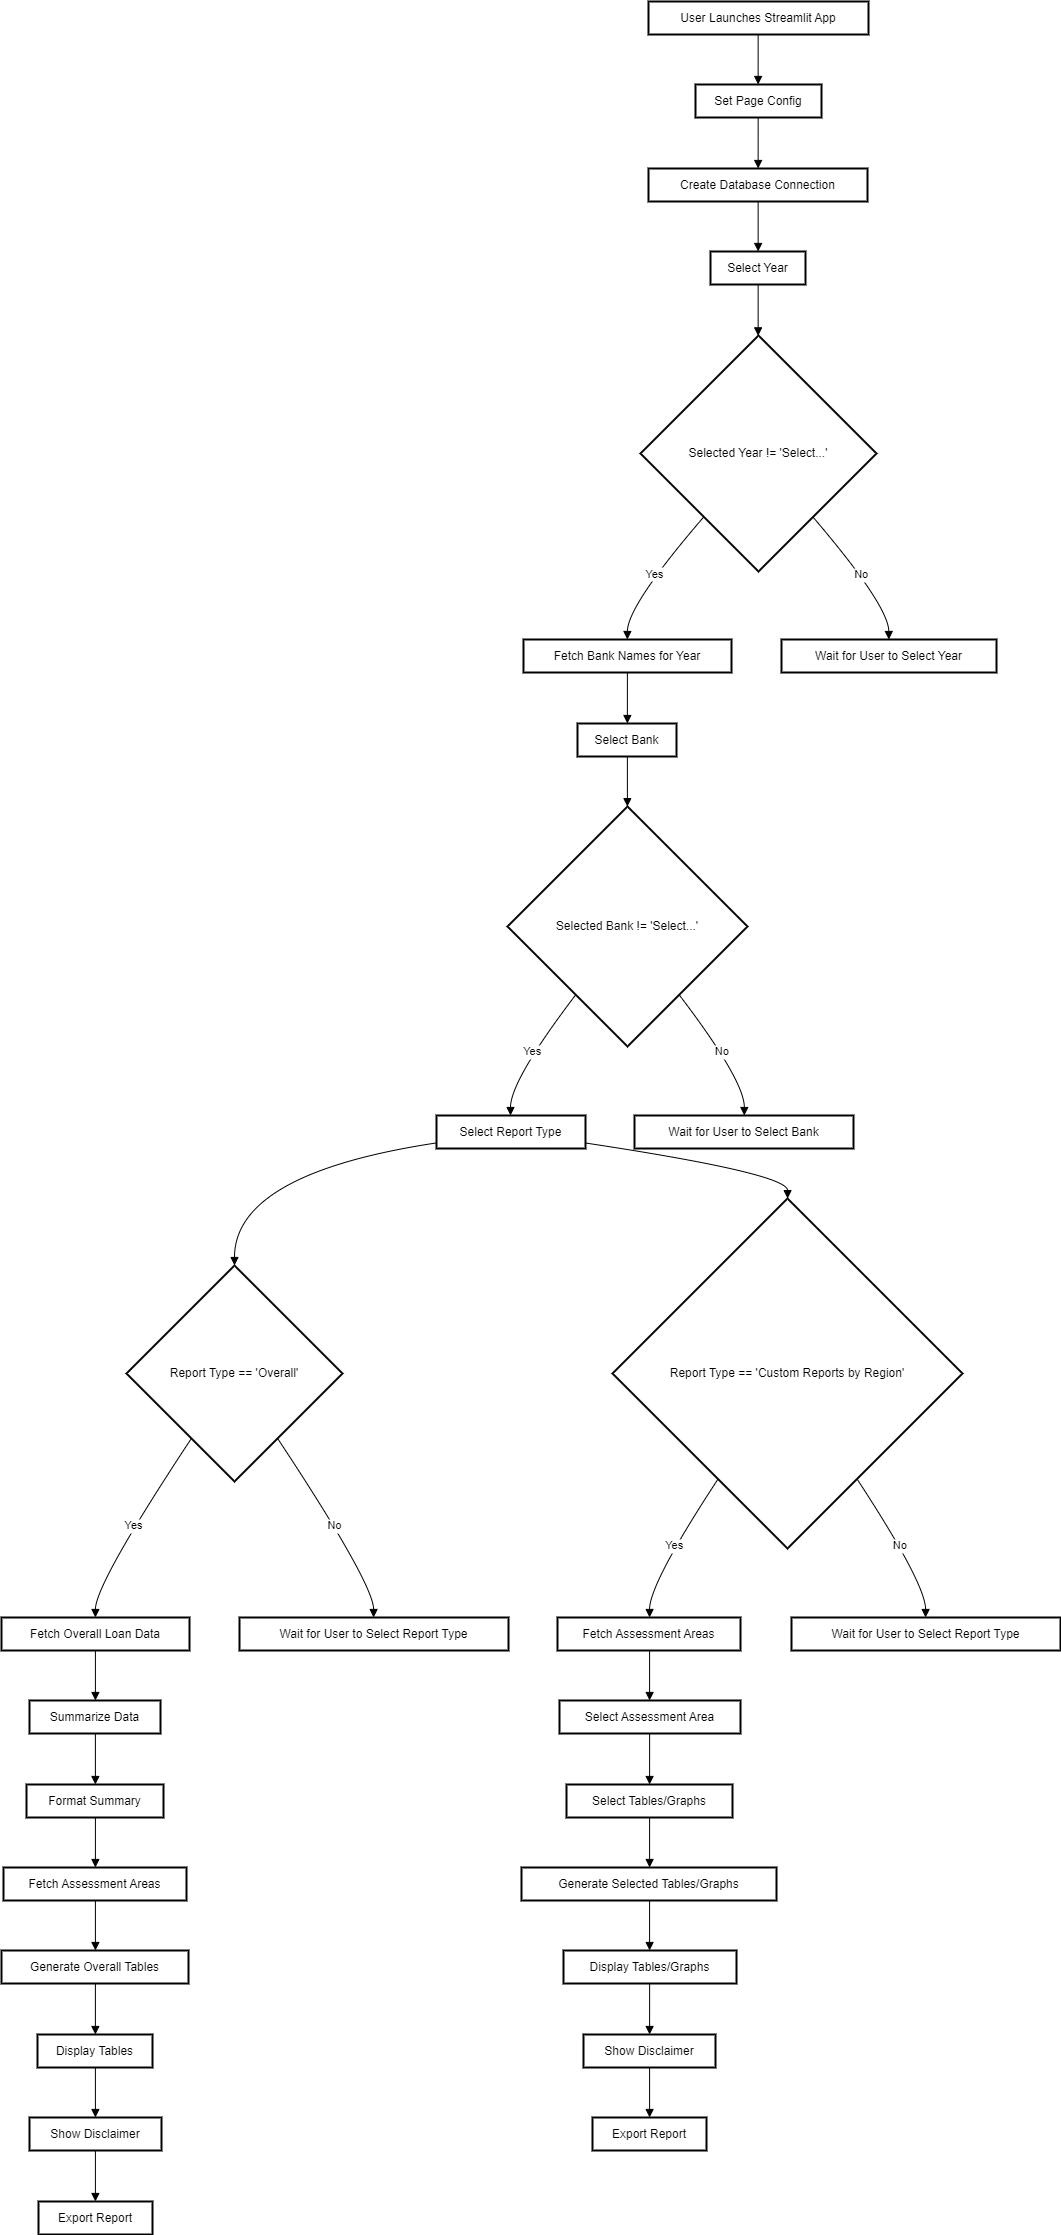

The diagram above was exported from draw.io. Its source (the exported page's mxGraphModel, read from the mxfile embedded in the PNG):
<mxGraphModel dx="4160" dy="3247" grid="1" gridSize="10" guides="1" tooltips="1" connect="1" arrows="1" fold="1" page="1" pageScale="1" pageWidth="827" pageHeight="1169" math="0" shadow="0">
  <root>
    <mxCell id="WIyWlLk6GJQsqaUBKTNV-0" />
    <mxCell id="WIyWlLk6GJQsqaUBKTNV-1" parent="WIyWlLk6GJQsqaUBKTNV-0" />
    <mxCell id="E8jhZmFo8gNS69suOHck-0" value="User Launches Streamlit App" style="whiteSpace=wrap;strokeWidth=2;" parent="WIyWlLk6GJQsqaUBKTNV-1" vertex="1">
      <mxGeometry x="-243" y="-1169" width="220" height="33" as="geometry" />
    </mxCell>
    <mxCell id="E8jhZmFo8gNS69suOHck-1" value="Set Page Config" style="whiteSpace=wrap;strokeWidth=2;" parent="WIyWlLk6GJQsqaUBKTNV-1" vertex="1">
      <mxGeometry x="-196" y="-1086" width="126" height="33" as="geometry" />
    </mxCell>
    <mxCell id="E8jhZmFo8gNS69suOHck-2" value="Create Database Connection" style="whiteSpace=wrap;strokeWidth=2;" parent="WIyWlLk6GJQsqaUBKTNV-1" vertex="1">
      <mxGeometry x="-243" y="-1002" width="219" height="33" as="geometry" />
    </mxCell>
    <mxCell id="E8jhZmFo8gNS69suOHck-3" value="Select Year" style="whiteSpace=wrap;strokeWidth=2;" parent="WIyWlLk6GJQsqaUBKTNV-1" vertex="1">
      <mxGeometry x="-181" y="-919" width="95" height="33" as="geometry" />
    </mxCell>
    <mxCell id="E8jhZmFo8gNS69suOHck-4" value="Selected Year != 'Select...'" style="rhombus;strokeWidth=2;whiteSpace=wrap;" parent="WIyWlLk6GJQsqaUBKTNV-1" vertex="1">
      <mxGeometry x="-251" y="-835" width="236" height="236" as="geometry" />
    </mxCell>
    <mxCell id="E8jhZmFo8gNS69suOHck-5" value="Fetch Bank Names for Year" style="whiteSpace=wrap;strokeWidth=2;" parent="WIyWlLk6GJQsqaUBKTNV-1" vertex="1">
      <mxGeometry x="-368" y="-531" width="208" height="33" as="geometry" />
    </mxCell>
    <mxCell id="E8jhZmFo8gNS69suOHck-6" value="Select Bank" style="whiteSpace=wrap;strokeWidth=2;" parent="WIyWlLk6GJQsqaUBKTNV-1" vertex="1">
      <mxGeometry x="-314" y="-447" width="99" height="33" as="geometry" />
    </mxCell>
    <mxCell id="E8jhZmFo8gNS69suOHck-7" value="Selected Bank != 'Select...'" style="rhombus;strokeWidth=2;whiteSpace=wrap;" parent="WIyWlLk6GJQsqaUBKTNV-1" vertex="1">
      <mxGeometry x="-384" y="-364" width="240" height="240" as="geometry" />
    </mxCell>
    <mxCell id="E8jhZmFo8gNS69suOHck-8" value="Select Report Type" style="whiteSpace=wrap;strokeWidth=2;" parent="WIyWlLk6GJQsqaUBKTNV-1" vertex="1">
      <mxGeometry x="-455" y="-55" width="149" height="33" as="geometry" />
    </mxCell>
    <mxCell id="E8jhZmFo8gNS69suOHck-9" value="Report Type == 'Overall'" style="rhombus;strokeWidth=2;whiteSpace=wrap;" parent="WIyWlLk6GJQsqaUBKTNV-1" vertex="1">
      <mxGeometry x="-765" y="95" width="216" height="216" as="geometry" />
    </mxCell>
    <mxCell id="E8jhZmFo8gNS69suOHck-10" value="Fetch Overall Loan Data" style="whiteSpace=wrap;strokeWidth=2;" parent="WIyWlLk6GJQsqaUBKTNV-1" vertex="1">
      <mxGeometry x="-890" y="447" width="188" height="33" as="geometry" />
    </mxCell>
    <mxCell id="E8jhZmFo8gNS69suOHck-11" value="Summarize Data" style="whiteSpace=wrap;strokeWidth=2;" parent="WIyWlLk6GJQsqaUBKTNV-1" vertex="1">
      <mxGeometry x="-862" y="530" width="131" height="33" as="geometry" />
    </mxCell>
    <mxCell id="E8jhZmFo8gNS69suOHck-12" value="Format Summary" style="whiteSpace=wrap;strokeWidth=2;" parent="WIyWlLk6GJQsqaUBKTNV-1" vertex="1">
      <mxGeometry x="-865" y="614" width="137" height="33" as="geometry" />
    </mxCell>
    <mxCell id="E8jhZmFo8gNS69suOHck-13" value="Fetch Assessment Areas" style="whiteSpace=wrap;strokeWidth=2;" parent="WIyWlLk6GJQsqaUBKTNV-1" vertex="1">
      <mxGeometry x="-888" y="697" width="183" height="33" as="geometry" />
    </mxCell>
    <mxCell id="E8jhZmFo8gNS69suOHck-14" value="Generate Overall Tables" style="whiteSpace=wrap;strokeWidth=2;" parent="WIyWlLk6GJQsqaUBKTNV-1" vertex="1">
      <mxGeometry x="-890" y="780" width="187" height="33" as="geometry" />
    </mxCell>
    <mxCell id="E8jhZmFo8gNS69suOHck-15" value="Display Tables" style="whiteSpace=wrap;strokeWidth=2;" parent="WIyWlLk6GJQsqaUBKTNV-1" vertex="1">
      <mxGeometry x="-854" y="864" width="115" height="33" as="geometry" />
    </mxCell>
    <mxCell id="E8jhZmFo8gNS69suOHck-16" value="Show Disclaimer" style="whiteSpace=wrap;strokeWidth=2;" parent="WIyWlLk6GJQsqaUBKTNV-1" vertex="1">
      <mxGeometry x="-862" y="947" width="132" height="33" as="geometry" />
    </mxCell>
    <mxCell id="E8jhZmFo8gNS69suOHck-17" value="Export Report" style="whiteSpace=wrap;strokeWidth=2;" parent="WIyWlLk6GJQsqaUBKTNV-1" vertex="1">
      <mxGeometry x="-853" y="1031" width="114" height="33" as="geometry" />
    </mxCell>
    <mxCell id="E8jhZmFo8gNS69suOHck-18" value="Report Type == 'Custom Reports by Region'" style="rhombus;strokeWidth=2;whiteSpace=wrap;" parent="WIyWlLk6GJQsqaUBKTNV-1" vertex="1">
      <mxGeometry x="-279" y="28" width="350" height="350" as="geometry" />
    </mxCell>
    <mxCell id="E8jhZmFo8gNS69suOHck-19" value="Fetch Assessment Areas" style="whiteSpace=wrap;strokeWidth=2;" parent="WIyWlLk6GJQsqaUBKTNV-1" vertex="1">
      <mxGeometry x="-334" y="447" width="183" height="33" as="geometry" />
    </mxCell>
    <mxCell id="E8jhZmFo8gNS69suOHck-20" value="Select Assessment Area" style="whiteSpace=wrap;strokeWidth=2;" parent="WIyWlLk6GJQsqaUBKTNV-1" vertex="1">
      <mxGeometry x="-332" y="530" width="181" height="33" as="geometry" />
    </mxCell>
    <mxCell id="E8jhZmFo8gNS69suOHck-21" value="Select Tables/Graphs" style="whiteSpace=wrap;strokeWidth=2;" parent="WIyWlLk6GJQsqaUBKTNV-1" vertex="1">
      <mxGeometry x="-325" y="614" width="166" height="33" as="geometry" />
    </mxCell>
    <mxCell id="E8jhZmFo8gNS69suOHck-22" value="Generate Selected Tables/Graphs" style="whiteSpace=wrap;strokeWidth=2;" parent="WIyWlLk6GJQsqaUBKTNV-1" vertex="1">
      <mxGeometry x="-370" y="697" width="255" height="33" as="geometry" />
    </mxCell>
    <mxCell id="E8jhZmFo8gNS69suOHck-23" value="Display Tables/Graphs" style="whiteSpace=wrap;strokeWidth=2;" parent="WIyWlLk6GJQsqaUBKTNV-1" vertex="1">
      <mxGeometry x="-328" y="780" width="173" height="33" as="geometry" />
    </mxCell>
    <mxCell id="E8jhZmFo8gNS69suOHck-24" value="Show Disclaimer" style="whiteSpace=wrap;strokeWidth=2;" parent="WIyWlLk6GJQsqaUBKTNV-1" vertex="1">
      <mxGeometry x="-308" y="864" width="132" height="33" as="geometry" />
    </mxCell>
    <mxCell id="E8jhZmFo8gNS69suOHck-25" value="Export Report" style="whiteSpace=wrap;strokeWidth=2;" parent="WIyWlLk6GJQsqaUBKTNV-1" vertex="1">
      <mxGeometry x="-299" y="947" width="114" height="33" as="geometry" />
    </mxCell>
    <mxCell id="E8jhZmFo8gNS69suOHck-26" value="Wait for User to Select Year" style="whiteSpace=wrap;strokeWidth=2;" parent="WIyWlLk6GJQsqaUBKTNV-1" vertex="1">
      <mxGeometry x="-110" y="-531" width="215" height="33" as="geometry" />
    </mxCell>
    <mxCell id="E8jhZmFo8gNS69suOHck-27" value="Wait for User to Select Bank" style="whiteSpace=wrap;strokeWidth=2;" parent="WIyWlLk6GJQsqaUBKTNV-1" vertex="1">
      <mxGeometry x="-257" y="-55" width="219" height="33" as="geometry" />
    </mxCell>
    <mxCell id="E8jhZmFo8gNS69suOHck-28" value="Wait for User to Select Report Type" style="whiteSpace=wrap;strokeWidth=2;" parent="WIyWlLk6GJQsqaUBKTNV-1" vertex="1">
      <mxGeometry x="-652" y="447" width="269" height="33" as="geometry" />
    </mxCell>
    <mxCell id="E8jhZmFo8gNS69suOHck-29" value="Wait for User to Select Report Type" style="whiteSpace=wrap;strokeWidth=2;" parent="WIyWlLk6GJQsqaUBKTNV-1" vertex="1">
      <mxGeometry x="-100" y="447" width="269" height="33" as="geometry" />
    </mxCell>
    <mxCell id="E8jhZmFo8gNS69suOHck-30" value="" style="curved=1;startArrow=none;endArrow=block;exitX=0.49836828058416194;exitY=1.0121212583599668;entryX=0.49715096609933035;entryY=0.012121258359966856;rounded=0;" parent="WIyWlLk6GJQsqaUBKTNV-1" source="E8jhZmFo8gNS69suOHck-0" target="E8jhZmFo8gNS69suOHck-1" edge="1">
      <mxGeometry relative="1" as="geometry">
        <Array as="points" />
      </mxGeometry>
    </mxCell>
    <mxCell id="E8jhZmFo8gNS69suOHck-31" value="" style="curved=1;startArrow=none;endArrow=block;exitX=0.49715096609933035;exitY=1.0242425167199336;entryX=0.5006439348334046;entryY=-0.006060513583096591;rounded=0;" parent="WIyWlLk6GJQsqaUBKTNV-1" source="E8jhZmFo8gNS69suOHck-1" target="E8jhZmFo8gNS69suOHck-2" edge="1">
      <mxGeometry relative="1" as="geometry">
        <Array as="points" />
      </mxGeometry>
    </mxCell>
    <mxCell id="E8jhZmFo8gNS69suOHck-32" value="" style="curved=1;startArrow=none;endArrow=block;exitX=0.5006439348334046;exitY=1.0060607447768704;entryX=0.5014844392475329;entryY=0.006060744776870265;rounded=0;" parent="WIyWlLk6GJQsqaUBKTNV-1" source="E8jhZmFo8gNS69suOHck-2" target="E8jhZmFo8gNS69suOHck-3" edge="1">
      <mxGeometry relative="1" as="geometry">
        <Array as="points" />
      </mxGeometry>
    </mxCell>
    <mxCell id="E8jhZmFo8gNS69suOHck-33" value="" style="curved=1;startArrow=none;endArrow=block;exitX=0.5014844392475329;exitY=1.0181820031368372;entryX=0.49847890562930347;entryY=-0.001694889391882945;rounded=0;" parent="WIyWlLk6GJQsqaUBKTNV-1" source="E8jhZmFo8gNS69suOHck-3" target="E8jhZmFo8gNS69suOHck-4" edge="1">
      <mxGeometry relative="1" as="geometry">
        <Array as="points" />
      </mxGeometry>
    </mxCell>
    <mxCell id="E8jhZmFo8gNS69suOHck-34" value="Yes" style="curved=1;startArrow=none;endArrow=block;exitX=0.06881634823297976;exitY=0.9994703389830508;entryX=0.4994516556079571;entryY=0.00833332177364465;rounded=0;" parent="WIyWlLk6GJQsqaUBKTNV-1" source="E8jhZmFo8gNS69suOHck-4" target="E8jhZmFo8gNS69suOHck-5" edge="1">
      <mxGeometry relative="1" as="geometry">
        <Array as="points">
          <mxPoint x="-264" y="-565" />
        </Array>
      </mxGeometry>
    </mxCell>
    <mxCell id="E8jhZmFo8gNS69suOHck-35" value="" style="curved=1;startArrow=none;endArrow=block;exitX=0.4994516556079571;exitY=1.0204545801336116;entryX=0.5038984279439906;entryY=-0.009848450169418797;rounded=0;" parent="WIyWlLk6GJQsqaUBKTNV-1" source="E8jhZmFo8gNS69suOHck-5" target="E8jhZmFo8gNS69suOHck-6" edge="1">
      <mxGeometry relative="1" as="geometry">
        <Array as="points" />
      </mxGeometry>
    </mxCell>
    <mxCell id="E8jhZmFo8gNS69suOHck-36" value="" style="curved=1;startArrow=none;endArrow=block;exitX=0.5038984279439906;exitY=1.002272808190548;entryX=0.49952476819356284;entryY=0.00031251112620035807;rounded=0;" parent="WIyWlLk6GJQsqaUBKTNV-1" source="E8jhZmFo8gNS69suOHck-6" target="E8jhZmFo8gNS69suOHck-7" edge="1">
      <mxGeometry relative="1" as="geometry">
        <Array as="points" />
      </mxGeometry>
    </mxCell>
    <mxCell id="E8jhZmFo8gNS69suOHck-37" value="Yes" style="curved=1;startArrow=none;endArrow=block;exitX=0.12051487023970253;exitY=1.0005208571751913;entryX=0.4966757857559511;entryY=-0.014393777558297821;rounded=0;" parent="WIyWlLk6GJQsqaUBKTNV-1" source="E8jhZmFo8gNS69suOHck-7" target="E8jhZmFo8gNS69suOHck-8" edge="1">
      <mxGeometry relative="1" as="geometry">
        <Array as="points">
          <mxPoint x="-381" y="-90" />
        </Array>
      </mxGeometry>
    </mxCell>
    <mxCell id="E8jhZmFo8gNS69suOHck-38" value="" style="curved=1;startArrow=none;endArrow=block;exitX=-0.0032822781761220636;exitY=0.8327246348377836;entryX=0.5000072408605505;entryY=-0.00011573014435944733;rounded=0;" parent="WIyWlLk6GJQsqaUBKTNV-1" source="E8jhZmFo8gNS69suOHck-8" target="E8jhZmFo8gNS69suOHck-9" edge="1">
      <mxGeometry relative="1" as="geometry">
        <Array as="points">
          <mxPoint x="-657" y="3" />
        </Array>
      </mxGeometry>
    </mxCell>
    <mxCell id="E8jhZmFo8gNS69suOHck-39" value="Yes" style="curved=1;startArrow=none;endArrow=block;exitX=0.16741768478587604;exitY=1.0012731728730377;entryX=0.49950132978723405;entryY=-0.00833332177364465;rounded=0;" parent="WIyWlLk6GJQsqaUBKTNV-1" source="E8jhZmFo8gNS69suOHck-9" target="E8jhZmFo8gNS69suOHck-10" edge="1">
      <mxGeometry relative="1" as="geometry">
        <Array as="points">
          <mxPoint x="-796" y="413" />
        </Array>
      </mxGeometry>
    </mxCell>
    <mxCell id="E8jhZmFo8gNS69suOHck-40" value="" style="curved=1;startArrow=none;endArrow=block;exitX=0.49950132978723405;exitY=1.0037879365863223;entryX=0.5031011450381679;entryY=0.0037879365863222065;rounded=0;" parent="WIyWlLk6GJQsqaUBKTNV-1" source="E8jhZmFo8gNS69suOHck-10" target="E8jhZmFo8gNS69suOHck-11" edge="1">
      <mxGeometry relative="1" as="geometry">
        <Array as="points" />
      </mxGeometry>
    </mxCell>
    <mxCell id="E8jhZmFo8gNS69suOHck-41" value="" style="curved=1;startArrow=none;endArrow=block;exitX=0.5031011450381679;exitY=1.015909194946289;entryX=0.5029653284671532;entryY=-0.014393835356741241;rounded=0;" parent="WIyWlLk6GJQsqaUBKTNV-1" source="E8jhZmFo8gNS69suOHck-11" target="E8jhZmFo8gNS69suOHck-12" edge="1">
      <mxGeometry relative="1" as="geometry">
        <Array as="points" />
      </mxGeometry>
    </mxCell>
    <mxCell id="E8jhZmFo8gNS69suOHck-42" value="" style="curved=1;startArrow=none;endArrow=block;exitX=0.5029653284671532;exitY=0.9977274230032256;entryX=0.5022199453551912;entryY=-0.0022725769967743845;rounded=0;" parent="WIyWlLk6GJQsqaUBKTNV-1" source="E8jhZmFo8gNS69suOHck-12" target="E8jhZmFo8gNS69suOHck-13" edge="1">
      <mxGeometry relative="1" as="geometry">
        <Array as="points" />
      </mxGeometry>
    </mxCell>
    <mxCell id="E8jhZmFo8gNS69suOHck-43" value="" style="curved=1;startArrow=none;endArrow=block;exitX=0.5022199453551912;exitY=1.0098486813631924;entryX=0.5021724598930482;entryY=0.009848681363192472;rounded=0;" parent="WIyWlLk6GJQsqaUBKTNV-1" source="E8jhZmFo8gNS69suOHck-13" target="E8jhZmFo8gNS69suOHck-14" edge="1">
      <mxGeometry relative="1" as="geometry">
        <Array as="points" />
      </mxGeometry>
    </mxCell>
    <mxCell id="E8jhZmFo8gNS69suOHck-44" value="" style="curved=1;startArrow=none;endArrow=block;exitX=0.5021724598930482;exitY=1.0219699397231594;entryX=0.5035326086956522;entryY=-0.008333090579870975;rounded=0;" parent="WIyWlLk6GJQsqaUBKTNV-1" source="E8jhZmFo8gNS69suOHck-14" target="E8jhZmFo8gNS69suOHck-15" edge="1">
      <mxGeometry relative="1" as="geometry">
        <Array as="points" />
      </mxGeometry>
    </mxCell>
    <mxCell id="E8jhZmFo8gNS69suOHck-45" value="" style="curved=1;startArrow=none;endArrow=block;exitX=0.5035326086956522;exitY=1.003788167780096;entryX=0.4992897727272727;entryY=0.0037881677800958805;rounded=0;" parent="WIyWlLk6GJQsqaUBKTNV-1" source="E8jhZmFo8gNS69suOHck-15" target="E8jhZmFo8gNS69suOHck-16" edge="1">
      <mxGeometry relative="1" as="geometry">
        <Array as="points" />
      </mxGeometry>
    </mxCell>
    <mxCell id="E8jhZmFo8gNS69suOHck-46" value="" style="curved=1;startArrow=none;endArrow=block;exitX=0.4992897727272727;exitY=1.0159094261400627;entryX=0.49917763157894735;entryY=-0.014393604162967566;rounded=0;" parent="WIyWlLk6GJQsqaUBKTNV-1" source="E8jhZmFo8gNS69suOHck-16" target="E8jhZmFo8gNS69suOHck-17" edge="1">
      <mxGeometry relative="1" as="geometry">
        <Array as="points" />
      </mxGeometry>
    </mxCell>
    <mxCell id="E8jhZmFo8gNS69suOHck-47" value="" style="curved=1;startArrow=none;endArrow=block;exitX=0.9966338496880244;exitY=0.8313784199218514;entryX=0.5002902003696986;entryY=-0.00021426609584263392;rounded=0;" parent="WIyWlLk6GJQsqaUBKTNV-1" source="E8jhZmFo8gNS69suOHck-8" target="E8jhZmFo8gNS69suOHck-18" edge="1">
      <mxGeometry relative="1" as="geometry">
        <Array as="points">
          <mxPoint x="-104" y="3" />
        </Array>
      </mxGeometry>
    </mxCell>
    <mxCell id="E8jhZmFo8gNS69suOHck-48" value="Yes" style="curved=1;startArrow=none;endArrow=block;exitX=0.17039698205105552;exitY=1.0009285736083984;entryX=0.5032787218771345;entryY=-0.00833332177364465;rounded=0;" parent="WIyWlLk6GJQsqaUBKTNV-1" source="E8jhZmFo8gNS69suOHck-18" target="E8jhZmFo8gNS69suOHck-19" edge="1">
      <mxGeometry relative="1" as="geometry">
        <Array as="points">
          <mxPoint x="-242" y="413" />
        </Array>
      </mxGeometry>
    </mxCell>
    <mxCell id="E8jhZmFo8gNS69suOHck-49" value="" style="curved=1;startArrow=none;endArrow=block;exitX=0.5032787218771345;exitY=1.0037879365863223;entryX=0.49779008896969956;entryY=0.0037879365863222065;rounded=0;" parent="WIyWlLk6GJQsqaUBKTNV-1" source="E8jhZmFo8gNS69suOHck-19" target="E8jhZmFo8gNS69suOHck-20" edge="1">
      <mxGeometry relative="1" as="geometry">
        <Array as="points" />
      </mxGeometry>
    </mxCell>
    <mxCell id="E8jhZmFo8gNS69suOHck-50" value="" style="curved=1;startArrow=none;endArrow=block;exitX=0.49779008896969956;exitY=1.015909194946289;entryX=0.5006024464067206;entryY=-0.014393835356741241;rounded=0;" parent="WIyWlLk6GJQsqaUBKTNV-1" source="E8jhZmFo8gNS69suOHck-20" target="E8jhZmFo8gNS69suOHck-21" edge="1">
      <mxGeometry relative="1" as="geometry">
        <Array as="points" />
      </mxGeometry>
    </mxCell>
    <mxCell id="E8jhZmFo8gNS69suOHck-51" value="" style="curved=1;startArrow=none;endArrow=block;exitX=0.5006024464067206;exitY=0.9977274230032256;entryX=0.502352965111826;entryY=-0.0022725769967743845;rounded=0;" parent="WIyWlLk6GJQsqaUBKTNV-1" source="E8jhZmFo8gNS69suOHck-21" target="E8jhZmFo8gNS69suOHck-22" edge="1">
      <mxGeometry relative="1" as="geometry">
        <Array as="points" />
      </mxGeometry>
    </mxCell>
    <mxCell id="E8jhZmFo8gNS69suOHck-52" value="" style="curved=1;startArrow=none;endArrow=block;exitX=0.502352965111826;exitY=1.0098486813631924;entryX=0.49768789655211343;entryY=0.009848681363192472;rounded=0;" parent="WIyWlLk6GJQsqaUBKTNV-1" source="E8jhZmFo8gNS69suOHck-22" target="E8jhZmFo8gNS69suOHck-23" edge="1">
      <mxGeometry relative="1" as="geometry">
        <Array as="points" />
      </mxGeometry>
    </mxCell>
    <mxCell id="E8jhZmFo8gNS69suOHck-53" value="" style="curved=1;startArrow=none;endArrow=block;exitX=0.49768789655211343;exitY=1.0219699397231594;entryX=0.5007576219963304;entryY=-0.008333090579870975;rounded=0;" parent="WIyWlLk6GJQsqaUBKTNV-1" source="E8jhZmFo8gNS69suOHck-23" target="E8jhZmFo8gNS69suOHck-24" edge="1">
      <mxGeometry relative="1" as="geometry">
        <Array as="points" />
      </mxGeometry>
    </mxCell>
    <mxCell id="E8jhZmFo8gNS69suOHck-54" value="" style="curved=1;startArrow=none;endArrow=block;exitX=0.5007576219963304;exitY=1.003788167780096;entryX=0.5008772465220669;entryY=0.0037881677800958805;rounded=0;" parent="WIyWlLk6GJQsqaUBKTNV-1" source="E8jhZmFo8gNS69suOHck-24" target="E8jhZmFo8gNS69suOHck-25" edge="1">
      <mxGeometry relative="1" as="geometry">
        <Array as="points" />
      </mxGeometry>
    </mxCell>
    <mxCell id="E8jhZmFo8gNS69suOHck-55" value="No" style="curved=1;startArrow=none;endArrow=block;exitX=0.9281414630256273;exitY=0.9994703389830508;entryX=0.49951673995616824;entryY=0.00833332177364465;rounded=0;" parent="WIyWlLk6GJQsqaUBKTNV-1" source="E8jhZmFo8gNS69suOHck-4" target="E8jhZmFo8gNS69suOHck-26" edge="1">
      <mxGeometry relative="1" as="geometry">
        <Array as="points">
          <mxPoint x="-3" y="-565" />
        </Array>
      </mxGeometry>
    </mxCell>
    <mxCell id="E8jhZmFo8gNS69suOHck-56" value="No" style="curved=1;startArrow=none;endArrow=block;exitX=0.8785346661474231;exitY=1.0005208571751913;entryX=0.5012200760514769;entryY=-0.014393777558297821;rounded=0;" parent="WIyWlLk6GJQsqaUBKTNV-1" source="E8jhZmFo8gNS69suOHck-7" target="E8jhZmFo8gNS69suOHck-27" edge="1">
      <mxGeometry relative="1" as="geometry">
        <Array as="points">
          <mxPoint x="-147" y="-90" />
        </Array>
      </mxGeometry>
    </mxCell>
    <mxCell id="E8jhZmFo8gNS69suOHck-57" value="No" style="curved=1;startArrow=none;endArrow=block;exitX=0.8325967969352248;exitY=1.0012731728730377;entryX=0.4985014053968692;entryY=-0.00833332177364465;rounded=0;" parent="WIyWlLk6GJQsqaUBKTNV-1" source="E8jhZmFo8gNS69suOHck-9" target="E8jhZmFo8gNS69suOHck-28" edge="1">
      <mxGeometry relative="1" as="geometry">
        <Array as="points">
          <mxPoint x="-518" y="413" />
        </Array>
      </mxGeometry>
    </mxCell>
    <mxCell id="E8jhZmFo8gNS69suOHck-58" value="No" style="curved=1;startArrow=none;endArrow=block;exitX=0.8301834186883418;exitY=1.0009285736083984;entryX=0.49852466228726183;entryY=-0.00833332177364465;rounded=0;" parent="WIyWlLk6GJQsqaUBKTNV-1" source="E8jhZmFo8gNS69suOHck-18" target="E8jhZmFo8gNS69suOHck-29" edge="1">
      <mxGeometry relative="1" as="geometry">
        <Array as="points">
          <mxPoint x="34" y="413" />
        </Array>
      </mxGeometry>
    </mxCell>
  </root>
</mxGraphModel>